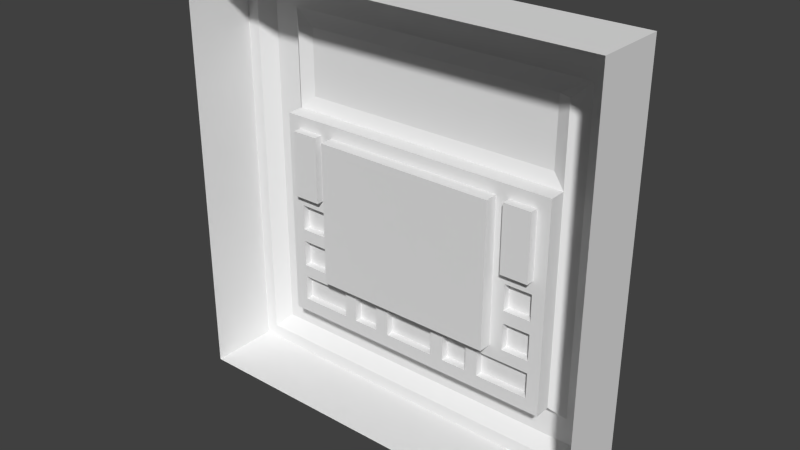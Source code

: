 # Source: us_retinalscanner_pnl14.blend  (saved by Blender 2.76.0; exported with 4.5.12 LTS)
import bpy
from mathutils import Matrix  # noqa: F401  (used for matrix-valued properties, if any)

bpy.ops.wm.read_factory_settings(use_empty=True)
scene = bpy.context.scene
scene.name = 'Scene'

# ---- collections
col_collection_1 = bpy.data.collections.new('Collection 1'); scene.collection.children.link(col_collection_1)

# ---- materials (node trees are filled in below, after node groups)
mat_pnl14_g = bpy.data.materials.new('pnl14_g')
mat_pnl14_g.alpha_threshold = 0.0
mat_pnl14_g.use_transparent_shadow = False
mat_pnl14_g.roughness = 0.5

# ---- material node trees

# ---- world
world_world = bpy.data.worlds.new('World'); scene.world = world_world
world_world.color = (0.05088, 0.05088, 0.05088)
world_world.use_sun_shadow = False
world_world.sun_shadow_jitter_overblur = 0.0
world_world.cycles.sampling_method = 'MANUAL'
world_world.cycles.sample_map_resolution = 256

# ---- meshes
me_pnl14_g = bpy.data.meshes.new('pnl14_g')
me_pnl14_g.from_pydata([(0.48, -0.1281, -0.4395), (-0.48, -0.1281, -0.4395), (0.48, -0.1281, 0.5205), (-0.48, -0.1281, 0.5205), (0.42, 0.05893, -0.3795), (-0.42, 0.05893, -0.3795), (-0.42, 0.05893, 0.4605), (0.42, 0.05893, 0.4605), (0.48, 0.03194, -0.4395), (-0.48, 0.03194, -0.4395), (-0.48, 0.03194, 0.5205), (0.48, 0.03194, 0.5205), (0.45, 0.03194, -0.4095), (0.45, 0.03194, 0.4905), (-0.45, 0.03194, -0.4095), (-0.45, 0.03194, 0.4905), (0.3603, 0.05893, -0.3197), (-0.3602, 0.05893, -0.3197), (-0.3602, 0.05893, 0.4008), (0.3603, 0.05893, 0.4008), (0.3306, 0.03194, -0.2901), (-0.3306, 0.03194, -0.2901), (-0.3306, 0.03194, 0.1902), (-0.3306, 0.03194, 0.3711), (0.3013, 0.04327, 0.3711), (0.3306, 0.03194, 0.3711), (0.3306, 0.03194, 0.1902), (0.2382, 0.01118, -0.01993), (0.2382, 0.01118, -0.07995), (-0.2378, 0.01118, -0.01993), (-0.2378, 0.01118, -0.07995), (0.1798, -0.006342, -0.1996), (0.1798, -0.006342, -0.2587), (-0.4361, 0.03194, 0.5205), (-0.4088, 0.03194, 0.4905), (-0.3003, 0.04327, 0.3711), (-0.3003, 0.04327, 0.2195), (0.3013, 0.04327, 0.2195), (0.3306, -0.006342, -0.2901), (-0.3306, -0.006342, -0.2901), (-0.3306, -0.006342, 0.1614), (-0.3306, -0.006342, 0.1902), (0.3306, -0.006342, 0.1902), (-0.2097, -0.006342, 0.1614), (0.2094, -0.006342, 0.1614), (-0.2097, -0.006342, -0.1708), (0.2094, -0.006342, -0.1708), (0.3013, -0.006342, -0.1708), (-0.2378, -0.006342, -0.1708), (-0.3306, -0.006342, 0.009266), (0.3306, -0.006342, 0.1614), (0.3013, -0.006342, 0.1614), (-0.2378, -0.006342, 0.1614), (0.3013, -0.006342, -0.2587), (-0.2378, -0.006342, -0.1996), (0.3013, -0.006342, -0.1996), (-0.3003, -0.006342, -0.1708), (-0.3003, -0.006342, 0.1614), (-0.3003, -0.006342, -0.2587), (-0.3003, -0.006342, -0.1996), (-0.3003, -0.006342, 0.009266), (-0.2378, -0.006342, 0.009266), (0.2382, -0.006342, -0.1708), (0.2382, -0.006342, 0.1614), (0.2382, -0.006342, -0.1996), (0.2382, -0.006342, 0.009266), (0.3013, -0.006342, 0.009266), (-0.3306, -0.006342, -0.01993), (0.2094, -0.006342, -0.01993), (-0.3003, -0.006342, -0.07995), (-0.3003, -0.006342, -0.01993), (-0.2378, -0.006342, -0.07995), (-0.2378, -0.006342, -0.01993), (0.2382, -0.006342, -0.07995), (0.2382, -0.006342, -0.01993), (0.3013, -0.006342, -0.07995), (0.3013, -0.006342, -0.01993), (-0.3003, -0.006342, -0.1092), (-0.2378, -0.006342, -0.1092), (0.2382, -0.006342, -0.1092), (0.3013, -0.006342, -0.1092), (-0.3003, 0.01118, -0.01993), (-0.3003, 0.01118, -0.07995), (0.3013, 0.01118, -0.1996), (0.3013, 0.01118, -0.2587), (0.1505, -0.006342, -0.1996), (0.1505, -0.006342, -0.2587), (0.3013, 0.01118, -0.1708), (0.2382, 0.01118, -0.1708), (0.09049, -0.006342, -0.1996), (0.09049, -0.006342, -0.2587), (-0.2378, 0.01118, -0.1708), (-0.3003, 0.01118, -0.1708), (-0.3003, 0.01118, -0.1996), (-0.3003, 0.01118, -0.2587), (-0.05959, -0.006342, -0.1996), (-0.05959, -0.006342, -0.2587), (0.05944, -0.006342, -0.1996), (0.05944, -0.006342, -0.2587), (0.1798, 0.01118, -0.1996), (0.1798, 0.01118, -0.2587), (-0.09138, -0.006342, -0.1996), (-0.09138, -0.006342, -0.2587), (-0.1912, 0.05893, -0.3795), (-0.164, 0.05893, -0.3197), (0.3013, -0.02528, 0.009266), (0.3013, -0.02528, 0.1614), (0.2382, -0.02528, 0.1614), (0.2382, -0.02528, 0.009266), (-0.1505, -0.006342, -0.1996), (-0.1505, -0.006342, -0.2587), (-0.2288, 0.05893, -0.3795), (-0.1962, 0.05893, -0.3197), (-0.2378, -0.02528, 0.009266), (-0.2378, -0.02528, 0.1614), (-0.3003, -0.02528, 0.1614), (-0.3003, -0.02528, 0.009266), (-0.1801, -0.006342, -0.1996), (-0.1801, -0.006342, -0.2587), (0.2094, -0.03673, -0.1708), (-0.2097, -0.03673, 0.1614), (0.2094, -0.03673, 0.1614), (-0.2097, -0.03673, -0.1708), (0.3013, 0.01118, -0.07995), (0.3013, 0.01118, -0.01993), (-0.3003, 0.01118, -0.1092), (-0.2378, 0.01118, -0.1092), (0.2382, 0.01118, -0.1092), (0.3013, 0.01118, -0.1092), (0.09049, 0.01118, -0.1996), (0.1505, 0.01118, -0.1996), (0.09049, 0.01118, -0.2587), (0.1505, 0.01118, -0.2587), (-0.05959, 0.01118, -0.2587), (-0.05959, 0.01118, -0.1996), (0.05944, 0.01118, -0.1996), (0.05944, 0.01118, -0.2587), (-0.1505, 0.01118, -0.1996), (-0.09138, 0.01118, -0.1996), (-0.1505, 0.01118, -0.2587), (-0.09138, 0.01118, -0.2587), (-0.1801, 0.01118, -0.1996), (-0.1801, 0.01118, -0.2587)], [], [(20, 16, 104), (55, 47, 38), (98, 96, 136), (15, 10, 33), (69, 71, 78), (17, 18, 22), (26, 25, 19), (97, 98, 135), (76, 74, 65), (16, 20, 26), (86, 32, 38), (35, 23, 18), (22, 21, 17), (39, 21, 67), (77, 78, 125), (53, 38, 32), (50, 42, 26), (61, 43, 45), (85, 89, 46), (111, 112, 103), (41, 44, 43), (26, 19, 16), (18, 5, 6), (56, 54, 59), (6, 7, 19), (30, 82, 29), (74, 76, 27), (132, 131, 130), (45, 46, 95), (119, 121, 68), (18, 17, 5), (54, 141, 93), (75, 50, 38), (90, 89, 131), (87, 88, 128), (48, 78, 45), (64, 55, 83), (70, 72, 81), (12, 8, 9), (22, 40, 49), (121, 119, 120), (102, 96, 39), (118, 117, 110), (62, 79, 88), (90, 86, 38), (44, 63, 65), (38, 50, 20), (3, 2, 33), (17, 111, 5), (63, 51, 107), (98, 97, 90), (68, 46, 119), (55, 64, 47), (98, 90, 38), (121, 120, 43), (45, 43, 122), (44, 121, 43), (67, 70, 69), (45, 109, 117), (117, 54, 45), (7, 4, 19), (1, 9, 8), (92, 125, 126), (52, 57, 41), (53, 55, 38), (80, 128, 127), (82, 81, 29), (28, 27, 124), (84, 100, 99), (37, 36, 24), (140, 139, 138), (58, 118, 39), (96, 98, 39), (4, 7, 12), (64, 31, 46), (73, 74, 28), (45, 122, 119), (6, 34, 7), (52, 41, 43), (13, 34, 33), (35, 18, 19), (93, 141, 142), (21, 39, 20), (10, 15, 14), (76, 65, 66), (56, 77, 92), (67, 69, 77), (72, 71, 29), (67, 77, 56), (79, 80, 127), (121, 44, 68), (36, 37, 26), (51, 63, 42), (134, 95, 135), (76, 66, 50), (4, 16, 19), (19, 18, 6), (101, 102, 138), (26, 37, 25), (26, 42, 22), (72, 70, 60), (43, 120, 122), (86, 90, 132), (86, 85, 32), (39, 38, 20), (1, 3, 9), (97, 95, 46), (103, 14, 111), (48, 56, 91), (97, 89, 90), (69, 78, 77), (103, 104, 16), (76, 50, 75), (49, 67, 22), (24, 35, 19), (46, 45, 119), (17, 112, 111), (56, 48, 54), (70, 67, 49), (100, 32, 99), (3, 10, 9), (136, 133, 135), (78, 48, 126), (54, 117, 141), (42, 41, 22), (46, 89, 97), (45, 95, 101), (91, 92, 126), (26, 20, 50), (57, 52, 115), (8, 11, 2), (6, 5, 14), (99, 31, 64), (18, 23, 22), (101, 95, 96), (105, 108, 106), (50, 51, 42), (52, 61, 114), (15, 6, 14), (49, 40, 57), (101, 138, 137), (69, 82, 30), (102, 140, 138), (57, 115, 116), (113, 116, 114), (59, 93, 94), (32, 31, 99), (66, 105, 106), (37, 24, 25), (96, 133, 136), (33, 10, 3), (78, 126, 125), (9, 14, 12), (34, 15, 33), (6, 15, 34), (65, 63, 108), (22, 41, 40), (90, 131, 132), (52, 114, 115), (51, 106, 107), (65, 108, 105), (60, 116, 113), (63, 107, 108), (39, 56, 59), (61, 113, 114), (20, 104, 21), (12, 14, 103), (79, 62, 46), (110, 102, 39), (89, 85, 129), (22, 23, 36), (32, 100, 53), (71, 69, 30), (80, 47, 128), (108, 107, 106), (116, 115, 114), (66, 65, 105), (36, 35, 24), (95, 97, 135), (83, 84, 99), (80, 75, 38), (47, 80, 38), (17, 21, 112), (46, 62, 64), (93, 59, 54), (46, 68, 79), (49, 60, 70), (72, 60, 61), (12, 13, 11), (68, 44, 65), (118, 110, 39), (94, 142, 118), (42, 44, 41), (64, 62, 47), (0, 1, 8), (80, 79, 75), (104, 112, 21), (101, 109, 45), (0, 8, 2), (94, 93, 142), (85, 86, 130), (68, 73, 79), (85, 31, 32), (13, 7, 34), (110, 109, 139), (55, 53, 83), (45, 71, 72), (102, 101, 96), (58, 94, 118), (117, 109, 110), (58, 59, 94), (61, 60, 113), (60, 49, 57), (123, 28, 124), (119, 122, 120), (66, 51, 50), (109, 101, 137), (103, 4, 12), (51, 66, 106), (112, 104, 103), (13, 33, 11), (22, 67, 21), (85, 130, 129), (61, 45, 72), (52, 43, 61), (59, 58, 39), (46, 31, 85), (60, 57, 116), (79, 73, 75), (12, 11, 8), (11, 33, 2), (47, 62, 87), (76, 75, 124), (57, 40, 41), (78, 71, 45), (69, 70, 82), (23, 35, 36), (63, 44, 42), (9, 10, 14), (74, 73, 68), (74, 68, 65), (102, 110, 140), (75, 73, 123), (98, 38, 39), (64, 83, 99), (45, 54, 48), (5, 111, 14), (88, 127, 128), (131, 129, 130), (133, 134, 135), (139, 137, 138), (62, 88, 87), (110, 139, 140), (70, 81, 82), (73, 28, 123), (89, 129, 131), (71, 30, 29), (100, 84, 53), (109, 137, 139), (74, 27, 28), (7, 13, 12), (75, 123, 124), (77, 125, 92), (117, 118, 141), (56, 92, 91), (48, 91, 126), (95, 134, 133), (86, 132, 130), (118, 142, 141), (76, 124, 27), (79, 127, 88), (96, 95, 133), (47, 87, 128), (22, 36, 26), (72, 29, 81), (98, 136, 135), (53, 84, 83), (25, 24, 19), (39, 67, 56), (4, 103, 16)])
_uv = me_pnl14_g.uv_layers.new(name='UVMap')
_uv.uv.foreach_set('vector', [0.1556, 0.1556, 0.1248, 0.1248, 0.6709, 0.1248, 0.1861, 0.2499, 0.1861, 0.2799, 0.1556, 0.1556, 0.4707, 0.3509, 0.5098, 0.3509, 0.4707, 0.3509, 0.9688, 0.9688, 1.0, 1.0, 0.9543, 1.0, 0.8152, 0.3723, 0.7455, 0.3723, 0.7477, 0.344, 0.8752, 0.1248, 0.8752, 0.8752, 0.8444, 0.6559, 0.1556, 0.6559, 0.1556, 0.8444, 0.1248, 0.8752, 0.4707, 0.3703, 0.4707, 0.3509, 0.4707, 0.3703, 0.1821, 0.4408, 0.256, 0.4408, 0.2519, 0.4674, 0.1248, 0.1248, 0.1556, 0.1556, 0.1556, 0.6559, 0.3432, 0.1883, 0.3127, 0.1883, 0.1556, 0.1556, 0.8129, 0.8444, 0.8444, 0.8444, 0.8752, 0.8752, 0.8444, 0.6559, 0.8444, 0.1556, 0.8752, 0.1248, 0.4148, 0.7162, 0.4148, 0.7162, 0.4148, 0.7295, 0.8095, 0.3102, 0.7856, 0.3102, 0.8095, 0.3102, 0.1861, 0.1883, 0.1556, 0.1556, 0.3127, 0.1883, 0.3821, 0.7385, 0.3821, 0.7399, 0.3821, 0.7399, 0.7477, 0.4674, 0.7184, 0.6259, 0.7184, 0.2799, 0.3432, 0.2499, 0.4058, 0.2499, 0.2819, 0.2799, 0.7384, 0.0625, 0.7044, 0.1248, 0.6992, 0.0625, 0.8444, 0.6559, 0.2819, 0.6259, 0.7184, 0.6259, 0.1556, 0.6559, 0.1248, 0.8752, 0.1248, 0.1248, 0.8752, 0.8752, 0.9375, 0.0625, 0.9375, 0.9375, 0.8129, 0.2799, 0.7477, 0.2499, 0.8129, 0.2499, 0.9375, 0.9375, 0.0625, 0.9375, 0.1248, 0.8752, 0.7537, 0.3766, 0.8108, 0.3766, 0.7537, 0.4349, 0.2323, 0.3988, 0.2132, 0.3988, 0.2323, 0.3988, 0.3473, 0.1904, 0.4058, 0.1904, 0.3473, 0.248, 0.7184, 0.2799, 0.2819, 0.2799, 0.5621, 0.2499, 0.5845, 0.7076, 0.5845, 0.7412, 0.5845, 0.7228, 0.8752, 0.8752, 0.8752, 0.1248, 0.9375, 0.0625, 0.5271, 0.3653, 0.5154, 0.3653, 0.5397, 0.3653, 0.1821, 0.3707, 0.1556, 0.6259, 0.1556, 0.1556, 0.4007, 0.198, 0.4007, 0.2205, 0.4007, 0.198, 0.189, 0.2827, 0.249, 0.2827, 0.189, 0.3412, 0.7477, 0.2799, 0.7477, 0.344, 0.7184, 0.2799, 0.4566, 0.3651, 0.4443, 0.3651, 0.4443, 0.3651, 0.8028, 0.403, 0.7811, 0.403, 0.8028, 0.403, 0.03125, 0.03125, 0.0, 0.0, 1.0, 0.0, 0.4148, 0.7399, 0.4148, 0.7385, 0.4148, 0.731, 0.2819, 0.6259, 0.2819, 0.2799, 0.7184, 0.6259, 0.5952, 0.1883, 0.5621, 0.1883, 0.8444, 0.1556, 0.6876, 0.1883, 0.6876, 0.2499, 0.6568, 0.1883, 0.2363, 0.2888, 0.2363, 0.308, 0.2363, 0.2888, 0.4058, 0.1883, 0.3432, 0.1883, 0.1556, 0.1556, 0.2819, 0.6259, 0.2519, 0.6259, 0.2519, 0.4674, 0.3821, 0.7162, 0.3821, 0.7385, 0.3821, 0.7162, 1.0, 1.0, 0.0, 1.0, 0.9543, 1.0, 0.8752, 0.1248, 0.7384, 0.0625, 0.9375, 0.0625, 0.4268, 0.769, 0.4044, 0.769, 0.4268, 0.769, 0.4381, 0.1883, 0.4381, 0.2499, 0.4058, 0.1883, 0.5845, 0.7228, 0.5845, 0.7076, 0.5845, 0.7076, 0.1861, 0.2499, 0.2519, 0.2499, 0.1861, 0.2799, 0.4381, 0.1883, 0.4058, 0.1883, 0.1556, 0.1556, 0.5845, 0.7412, 0.6268, 0.7412, 0.6268, 0.7412, 0.6268, 0.7076, 0.6268, 0.7412, 0.6268, 0.7076, 0.5845, 0.7412, 0.5845, 0.7412, 0.6268, 0.7412, 0.8444, 0.437, 0.8152, 0.4392, 0.8152, 0.3723, 0.7184, 0.2799, 0.6568, 0.2499, 0.6876, 0.2499, 0.6876, 0.2499, 0.7477, 0.2499, 0.7184, 0.2799, 0.0625, 0.9375, 0.0625, 0.0625, 0.1248, 0.8752, 1.0, 0.0, 1.0, 0.0, 0.0, 0.0, 0.8122, 0.2806, 0.8122, 0.3433, 0.7523, 0.3433, 0.7477, 0.6259, 0.8129, 0.6259, 0.8444, 0.6559, 0.1861, 0.1883, 0.1861, 0.2499, 0.1556, 0.1556, 0.2166, 0.308, 0.2166, 0.308, 0.2363, 0.308, 0.8108, 0.3766, 0.8108, 0.4349, 0.7537, 0.4349, 0.2488, 0.3775, 0.2488, 0.4341, 0.1892, 0.4341, 0.1888, 0.1905, 0.3111, 0.1905, 0.3111, 0.2501, 0.1861, 0.6864, 0.8129, 0.6864, 0.1861, 0.8444, 0.5984, 0.1905, 0.6564, 0.1905, 0.5984, 0.2486, 0.8129, 0.1883, 0.6876, 0.1883, 0.8444, 0.1556, 0.5621, 0.1883, 0.4381, 0.1883, 0.8444, 0.1556, 0.0625, 0.0625, 0.0625, 0.9375, 0.03125, 0.03125, 0.2519, 0.2499, 0.3127, 0.2499, 0.2819, 0.2799, 0.2323, 0.3807, 0.2323, 0.3988, 0.2323, 0.3807, 0.6268, 0.7076, 0.6268, 0.7076, 0.5845, 0.7076, 0.9375, 0.9375, 0.9259, 0.9688, 0.0625, 0.9375, 0.7477, 0.6259, 0.8444, 0.6559, 0.7184, 0.6259, 0.03125, 0.9688, 0.9259, 0.9688, 0.9543, 1.0, 0.8129, 0.8444, 0.8752, 0.8752, 0.1248, 0.8752, 0.8075, 0.2472, 0.693, 0.2472, 0.693, 0.1909, 0.4148, 0.7162, 0.4148, 0.7162, 0.3821, 0.7162, 1.0, 1.0, 0.9688, 0.9688, 0.9688, 0.03125, 0.1821, 0.4408, 0.2519, 0.4674, 0.1861, 0.4674, 0.8095, 0.2866, 0.8095, 0.3102, 0.8095, 0.2866, 0.8444, 0.437, 0.8152, 0.3723, 0.8129, 0.344, 0.7811, 0.403, 0.7811, 0.3821, 0.7811, 0.403, 0.8444, 0.437, 0.8129, 0.344, 0.8129, 0.2799, 0.2363, 0.308, 0.2166, 0.308, 0.2363, 0.308, 0.5845, 0.7412, 0.5845, 0.7412, 0.5845, 0.7228, 0.8129, 0.6864, 0.1861, 0.6864, 0.1556, 0.6559, 0.1861, 0.6259, 0.2519, 0.6259, 0.1556, 0.6559, 0.5098, 0.3703, 0.5098, 0.3703, 0.4707, 0.3703, 0.1821, 0.4408, 0.1861, 0.4674, 0.1556, 0.6259, 0.0625, 0.0625, 0.1248, 0.1248, 0.1248, 0.8752, 0.1248, 0.8752, 0.8752, 0.8752, 0.9375, 0.9375, 0.6249, 0.2152, 0.6249, 0.1934, 0.6249, 0.2152, 0.1556, 0.6559, 0.1861, 0.6864, 0.1556, 0.8444, 0.3743, 0.6813, 0.3743, 0.6813, 0.407, 0.6813, 0.7455, 0.4392, 0.8152, 0.4392, 0.8129, 0.4674, 0.6268, 0.7412, 0.6268, 0.7412, 0.6268, 0.7076, 0.3778, 0.198, 0.4007, 0.198, 0.3778, 0.198, 0.3432, 0.1883, 0.3432, 0.2499, 0.3127, 0.1883, 0.4148, 0.7162, 0.3821, 0.7162, 0.3821, 0.7162, 1.0, 0.0, 1.0, 1.0, 1.0, 0.0, 0.4381, 0.2499, 0.5621, 0.2499, 0.2819, 0.2799, 0.6992, 0.0625, 0.9688, 0.03125, 0.7384, 0.0625, 0.7856, 0.2866, 0.8095, 0.2866, 0.7856, 0.2866, 0.4381, 0.2499, 0.4058, 0.2499, 0.4058, 0.1883, 0.8152, 0.3723, 0.7477, 0.344, 0.8129, 0.344, 0.6992, 0.0625, 0.6709, 0.1248, 0.1248, 0.1248, 0.1821, 0.4408, 0.1556, 0.6259, 0.1821, 0.3707, 0.4148, 0.731, 0.4148, 0.7295, 0.4148, 0.7399, 0.1861, 0.8444, 0.8129, 0.8444, 0.1248, 0.8752, 0.5845, 0.7076, 0.6268, 0.7076, 0.5845, 0.7076, 0.8752, 0.1248, 0.7044, 0.1248, 0.7384, 0.0625, 0.8129, 0.2799, 0.7477, 0.2799, 0.7477, 0.2499, 0.8152, 0.4392, 0.8444, 0.437, 0.8444, 0.4674, 0.468, 0.3536, 0.468, 0.3536, 0.468, 0.3651, 1.0, 1.0, 1.0, 1.0, 1.0, 0.0, 0.4435, 0.191, 0.5609, 0.191, 0.4435, 0.2493, 0.7856, 0.3102, 0.7856, 0.2866, 0.7856, 0.3102, 0.5271, 0.3653, 0.5154, 0.3653, 0.5154, 0.3653, 0.3743, 0.6813, 0.407, 0.6813, 0.407, 0.6813, 0.2819, 0.2799, 0.4058, 0.2499, 0.4381, 0.2499, 0.7184, 0.2799, 0.5621, 0.2499, 0.5952, 0.2499, 0.7523, 0.2806, 0.8122, 0.2806, 0.7523, 0.3433, 0.3821, 0.7399, 0.3821, 0.7162, 0.3821, 0.7385, 0.6181, 0.769, 0.5959, 0.769, 0.6181, 0.769, 0.0, 0.0, 0.0, 1.0, 0.0, 1.0, 0.9375, 0.9375, 0.9375, 0.0625, 0.9688, 0.03125, 0.468, 0.3651, 0.468, 0.3651, 0.4566, 0.3651, 0.8752, 0.8752, 0.8444, 0.8444, 0.8444, 0.6559, 0.5952, 0.2499, 0.5621, 0.2499, 0.5621, 0.1883, 0.1861, 0.4674, 0.2519, 0.4674, 0.1861, 0.6259, 0.1556, 0.6259, 0.1861, 0.6259, 0.1556, 0.6559, 0.5959, 0.769, 0.5959, 0.715, 0.5959, 0.769, 0.9688, 0.9688, 0.9375, 0.9375, 0.9688, 0.03125, 0.8444, 0.4674, 0.8444, 0.6259, 0.8129, 0.6259, 0.6249, 0.2152, 0.6249, 0.2152, 0.6468, 0.2152, 0.8028, 0.3821, 0.8028, 0.3821, 0.7811, 0.3821, 0.6249, 0.1934, 0.6249, 0.1934, 0.6249, 0.2152, 0.6181, 0.769, 0.6181, 0.769, 0.6181, 0.715, 0.7477, 0.4674, 0.8129, 0.4674, 0.7477, 0.6259, 0.5397, 0.3653, 0.5397, 0.3653, 0.5397, 0.3533, 0.468, 0.3536, 0.468, 0.3651, 0.468, 0.3651, 0.4044, 0.715, 0.4044, 0.715, 0.4044, 0.769, 0.1861, 0.6864, 0.1861, 0.8444, 0.1556, 0.8444, 0.5098, 0.3509, 0.5098, 0.3509, 0.4707, 0.3509, 0.9543, 1.0, 1.0, 1.0, 1.0, 1.0, 0.7856, 0.3102, 0.7856, 0.3102, 0.8095, 0.3102, 1.0, 0.0, 0.9688, 0.03125, 0.03125, 0.03125, 0.9259, 0.9688, 0.9688, 0.9688, 0.9543, 1.0, 0.9375, 0.9375, 0.9688, 0.9688, 0.9259, 0.9688, 0.4268, 0.715, 0.4268, 0.769, 0.4268, 0.715, 0.4148, 0.7399, 0.4148, 0.7399, 0.4148, 0.7385, 0.4007, 0.198, 0.4007, 0.198, 0.3778, 0.198, 0.5959, 0.769, 0.5959, 0.769, 0.6181, 0.769, 0.4044, 0.769, 0.4044, 0.769, 0.4268, 0.769, 0.4268, 0.715, 0.4268, 0.715, 0.4044, 0.715, 0.6181, 0.715, 0.6181, 0.715, 0.5959, 0.715, 0.4268, 0.769, 0.4268, 0.769, 0.4268, 0.715, 0.8444, 0.1556, 0.8129, 0.2799, 0.8129, 0.2499, 0.5959, 0.715, 0.5959, 0.715, 0.5959, 0.769, 0.1556, 0.1556, 0.6709, 0.1248, 0.8444, 0.1556, 0.03125, 0.03125, 0.9688, 0.03125, 0.6992, 0.0625, 0.2519, 0.344, 0.2519, 0.2799, 0.2819, 0.2799, 0.6568, 0.1883, 0.5952, 0.1883, 0.8444, 0.1556, 0.4007, 0.2205, 0.3778, 0.2205, 0.4007, 0.2205, 0.8444, 0.6559, 0.8444, 0.8444, 0.8129, 0.6864, 0.468, 0.3536, 0.468, 0.3536, 0.4443, 0.3536, 0.7811, 0.3821, 0.8028, 0.3821, 0.7811, 0.3821, 0.2166, 0.308, 0.2166, 0.2888, 0.2166, 0.308, 0.2519, 0.4674, 0.2519, 0.6259, 0.1861, 0.6259, 0.8129, 0.4674, 0.8129, 0.6259, 0.7477, 0.6259, 0.4044, 0.715, 0.4268, 0.715, 0.4044, 0.715, 0.8129, 0.6864, 0.8129, 0.8444, 0.1861, 0.8444, 0.5098, 0.3703, 0.4707, 0.3703, 0.4707, 0.3703, 0.1888, 0.2501, 0.1888, 0.1905, 0.3111, 0.2501, 0.1861, 0.344, 0.1821, 0.3707, 0.1556, 0.1556, 0.1861, 0.2799, 0.1861, 0.344, 0.1556, 0.1556, 0.8752, 0.1248, 0.8444, 0.1556, 0.7044, 0.1248, 0.2819, 0.2799, 0.2519, 0.2799, 0.2519, 0.2499, 0.5397, 0.3653, 0.5397, 0.3653, 0.5271, 0.3653, 0.2819, 0.2799, 0.2819, 0.437, 0.2519, 0.344, 0.8444, 0.4674, 0.8129, 0.4674, 0.8152, 0.4392, 0.7455, 0.4392, 0.8129, 0.4674, 0.7477, 0.4674, 0.03125, 0.03125, 0.03125, 0.9688, 0.0, 1.0, 0.2819, 0.437, 0.2819, 0.6259, 0.2519, 0.4674, 0.6876, 0.1883, 0.6568, 0.1883, 0.8444, 0.1556, 0.5397, 0.3533, 0.5154, 0.3533, 0.5154, 0.3533, 0.1556, 0.6559, 0.2819, 0.6259, 0.8444, 0.6559, 0.2519, 0.2499, 0.2519, 0.2799, 0.1861, 0.2799, 0.0, 0.0, 1.0, 0.0, 0.0, 0.0, 0.1861, 0.344, 0.2519, 0.344, 0.1821, 0.3707, 0.6709, 0.1248, 0.7044, 0.1248, 0.8444, 0.1556, 0.5952, 0.2499, 0.6568, 0.2499, 0.7184, 0.2799, 0.0, 0.0, 0.0, 0.0, 0.0, 1.0, 0.8075, 0.1909, 0.8075, 0.2472, 0.693, 0.1909, 0.3778, 0.2205, 0.3778, 0.198, 0.3778, 0.2205, 0.2819, 0.437, 0.256, 0.3707, 0.2519, 0.344, 0.3432, 0.2499, 0.3127, 0.2499, 0.3127, 0.1883, 0.03125, 0.9688, 0.0625, 0.9375, 0.9259, 0.9688, 0.6468, 0.1934, 0.6468, 0.2152, 0.6468, 0.1934, 0.4443, 0.3651, 0.4443, 0.3536, 0.4443, 0.3651, 0.7184, 0.2799, 0.7455, 0.3723, 0.7455, 0.4392, 0.5952, 0.1883, 0.5952, 0.2499, 0.5621, 0.1883, 0.5397, 0.3533, 0.5397, 0.3533, 0.5154, 0.3533, 0.6876, 0.2499, 0.6568, 0.2499, 0.6568, 0.1883, 0.5397, 0.3533, 0.5397, 0.3653, 0.5397, 0.3533, 0.5959, 0.715, 0.6181, 0.715, 0.5959, 0.715, 0.8129, 0.4674, 0.8444, 0.4674, 0.8129, 0.6259, 0.1892, 0.3775, 0.2488, 0.3775, 0.1892, 0.4341, 0.2819, 0.2799, 0.7184, 0.2799, 0.7184, 0.6259, 0.1861, 0.4674, 0.1861, 0.6259, 0.1556, 0.6259, 0.6468, 0.2152, 0.6249, 0.2152, 0.6468, 0.2152, 0.6992, 0.0625, 0.0625, 0.0625, 0.03125, 0.03125, 0.4044, 0.769, 0.4044, 0.715, 0.4044, 0.769, 0.7044, 0.1248, 0.6709, 0.1248, 0.6992, 0.0625, 0.03125, 0.9688, 0.9543, 1.0, 0.0, 1.0, 0.4148, 0.7399, 0.4148, 0.7295, 0.4148, 0.7162, 0.3778, 0.2205, 0.3778, 0.2205, 0.4007, 0.2205, 0.7477, 0.4674, 0.7184, 0.2799, 0.7455, 0.4392, 0.7477, 0.6259, 0.7184, 0.6259, 0.7477, 0.4674, 0.8129, 0.2499, 0.8129, 0.1883, 0.8444, 0.1556, 0.2819, 0.2799, 0.3127, 0.2499, 0.3432, 0.2499, 0.6181, 0.715, 0.6181, 0.769, 0.6181, 0.715, 0.2519, 0.344, 0.256, 0.3707, 0.1821, 0.3707, 0.03125, 0.03125, 0.0, 1.0, 0.0, 0.0, 0.0, 1.0, 0.9543, 1.0, 0.0, 1.0, 0.2166, 0.2888, 0.2363, 0.2888, 0.2166, 0.2888, 0.2132, 0.3988, 0.2132, 0.3807, 0.2132, 0.3988, 0.8129, 0.6259, 0.8444, 0.6259, 0.8444, 0.6559, 0.7477, 0.344, 0.7455, 0.3723, 0.7184, 0.2799, 0.8028, 0.3821, 0.8028, 0.403, 0.8028, 0.3821, 0.8444, 0.8444, 0.8129, 0.8444, 0.8129, 0.6864, 0.2519, 0.6259, 0.2819, 0.6259, 0.1556, 0.6559, 1.0, 0.0, 1.0, 1.0, 0.9688, 0.03125, 0.256, 0.4408, 0.256, 0.3707, 0.2819, 0.437, 0.256, 0.4408, 0.2819, 0.437, 0.2519, 0.4674, 0.6249, 0.1934, 0.6468, 0.1934, 0.6249, 0.1934, 0.2132, 0.3807, 0.2323, 0.3807, 0.2132, 0.3807, 0.4381, 0.1883, 0.1556, 0.1556, 0.8444, 0.1556, 0.4566, 0.3651, 0.4443, 0.3651, 0.468, 0.3651, 0.7184, 0.2799, 0.7477, 0.2499, 0.7477, 0.2799, 0.9375, 0.0625, 0.7384, 0.0625, 0.9688, 0.03125, 0.249, 0.2827, 0.249, 0.3412, 0.189, 0.3412, 0.4058, 0.1904, 0.4058, 0.248, 0.3473, 0.248, 0.5609, 0.191, 0.5609, 0.2493, 0.4435, 0.2493, 0.6564, 0.1905, 0.6564, 0.2486, 0.5984, 0.2486, 0.2363, 0.2888, 0.2363, 0.2888, 0.2166, 0.2888, 0.6468, 0.1934, 0.6468, 0.1934, 0.6249, 0.1934, 0.8028, 0.403, 0.8028, 0.403, 0.8028, 0.3821, 0.2323, 0.3807, 0.2323, 0.3807, 0.2132, 0.3807, 0.4007, 0.2205, 0.4007, 0.2205, 0.4007, 0.198, 0.7811, 0.3821, 0.7811, 0.3821, 0.7811, 0.403, 0.468, 0.3536, 0.4443, 0.3536, 0.4443, 0.3536, 0.6468, 0.2152, 0.6468, 0.2152, 0.6468, 0.1934, 0.2323, 0.3988, 0.2323, 0.3988, 0.2323, 0.3807, 0.0625, 0.9375, 0.03125, 0.9688, 0.03125, 0.03125, 0.2132, 0.3807, 0.2132, 0.3807, 0.2132, 0.3988, 0.8095, 0.3102, 0.8095, 0.3102, 0.8095, 0.2866, 0.5154, 0.3653, 0.5154, 0.3533, 0.5154, 0.3653, 0.8095, 0.2866, 0.8095, 0.2866, 0.7856, 0.2866, 0.7856, 0.2866, 0.7856, 0.2866, 0.7856, 0.3102, 0.5098, 0.3703, 0.5098, 0.3703, 0.5098, 0.3509, 0.3778, 0.198, 0.3778, 0.198, 0.3778, 0.2205, 0.5154, 0.3533, 0.5154, 0.3533, 0.5154, 0.3653, 0.2132, 0.3988, 0.2132, 0.3988, 0.2323, 0.3988, 0.2363, 0.308, 0.2363, 0.308, 0.2363, 0.2888, 0.5098, 0.3509, 0.5098, 0.3703, 0.5098, 0.3509, 0.2166, 0.2888, 0.2166, 0.2888, 0.2166, 0.308, 0.8444, 0.6559, 0.8129, 0.6864, 0.1556, 0.6559, 0.7811, 0.403, 0.7811, 0.403, 0.8028, 0.403, 0.4707, 0.3509, 0.4707, 0.3509, 0.4707, 0.3703, 0.4443, 0.3536, 0.4443, 0.3536, 0.4443, 0.3651, 0.1556, 0.8444, 0.1861, 0.8444, 0.1248, 0.8752, 0.8444, 0.1556, 0.8444, 0.437, 0.8129, 0.2799, 0.0625, 0.0625, 0.6992, 0.0625, 0.1248, 0.1248])
me_pnl14_g.materials.append(mat_pnl14_g)
me_pnl14_g.use_remesh_preserve_volume = False
me_pnl14_g.use_remesh_preserve_attributes = False
me_pnl14_g.use_mirror_vertex_groups = False
me_pnl14_g.update()

# ---- objects
ob_us_retinalscanner_pnl14 = bpy.data.objects.new('us_retinalscanner_pnl14', me_pnl14_g)

# ---- transforms, parenting, visibility, modifiers, constraints
ob_us_retinalscanner_pnl14.location = (0.0, 0.0, 0.0)
ob_us_retinalscanner_pnl14.lineart.crease_threshold = 0.0

# ---- collection membership
col_collection_1.objects.link(ob_us_retinalscanner_pnl14)

# ---- scene / render settings (as saved in the file)
scene.frame_start = 1; scene.frame_end = 1; scene.frame_set(1)
scene.render.engine = 'BLENDER_EEVEE_NEXT'
scene.render.resolution_percentage = 50
scene.render.dither_intensity = 0.0
scene.cycles.use_denoising = False
scene.cycles.samples = 10
scene.cycles.sampling_pattern = 'TABULATED_SOBOL'
scene.cycles.light_sampling_threshold = 0.0
scene.cycles.use_adaptive_sampling = False
scene.cycles.use_light_tree = False
scene.cycles.blur_glossy = 0.0
scene.cycles.pixel_filter_type = 'GAUSSIAN'
scene.cycles.sample_clamp_indirect = 0.0
scene.view_settings.view_transform = 'Standard'
bpy.context.view_layer.update()

# ---- added for rendering (the .blend has no active camera and no usable light): camera, sun
cam_auto = bpy.data.cameras.new('AutoCamera')
cam_auto.lens = 50.0
cam_auto.sensor_width = 36.0
cam_auto.clip_end = 1000.0
ob_auto_camera = bpy.data.objects.new('AutoCamera', cam_auto)
scene.collection.objects.link(ob_auto_camera)
ob_auto_camera.location = (1.268, -1.55615, 1.05492)
ob_auto_camera.rotation_euler = (1.09748, -7.21219e-08, 0.694738)
scene.camera = ob_auto_camera
light_auto_sun = bpy.data.lights.new('AutoSun', 'SUN')
light_auto_sun.energy = 3.0
light_auto_sun.angle = 0.0523599
ob_auto_sun = bpy.data.objects.new('AutoSun', light_auto_sun)
scene.collection.objects.link(ob_auto_sun)
ob_auto_sun.rotation_euler = (0.872665, 0.174533, 0.523599)
bpy.context.view_layer.update()
